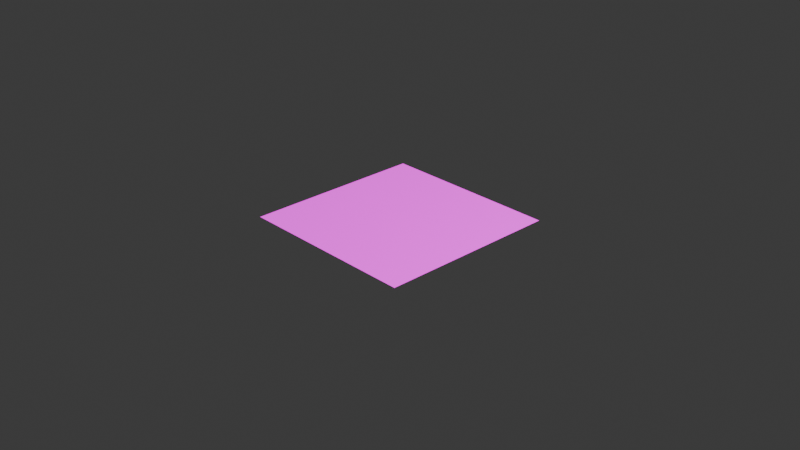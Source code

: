 # Source: untitled.blend  (saved by Blender 4.1.24; exported with 4.5.12 LTS)
import bpy
from mathutils import Matrix  # noqa: F401  (used for matrix-valued properties, if any)

bpy.ops.wm.read_factory_settings(use_empty=True)
scene = bpy.context.scene
scene.name = 'Scene'

# ---- collections
col_collection = bpy.data.collections.new('Collection'); scene.collection.children.link(col_collection)

# ---- images (referenced by path relative to the original .blend; pixels are not part of the script)
import os
ASSET_DIR = os.environ.get("B2B_ASSET_DIR", "")  # directory of the original .blend (textures are referenced by path, not embedded)
HERE = os.path.dirname(os.path.abspath(__file__))  # packed textures are extracted next to this script under _unpacked/

def load_image(name, relpath, width, height, colorspace="sRGB"):
    """Load a texture the original file referenced (path relative to the .blend, or extracted next to this script)."""
    p = next((c for c in (os.path.join(HERE, relpath), os.path.join(ASSET_DIR, relpath)) if relpath and os.path.exists(c)), "")
    if p:
        img = bpy.data.images.load(p, check_existing=True)
        img.name = name
    else:  # same state as the original file: an image datablock whose file is absent (Cycles renders it pink)
        img = bpy.data.images.new(name, width, height)
        img.source = "FILE"
        img.filepath = "//" + (relpath or name)
    img.colorspace_settings.name = colorspace
    return img
img_poster_png = load_image('poster.png', 'textures/poster.png', 1024, 1024, 'sRGB')

# ---- materials (node trees are filled in below, after node groups)
mat_postermat = bpy.data.materials.new('PosterMat')
mat_postermat.surface_render_method = 'BLENDED'
mat_postermat.blend_method = 'BLEND'

# ---- material node trees
mat_postermat.use_nodes = True; mat_postermat.node_tree.nodes.clear()
_N = mat_postermat.node_tree.nodes; _L = mat_postermat.node_tree.links
n0 = _N.new('ShaderNodeOutputMaterial'); n0.name = 'Material Output'; n0.location = (220, 0)
n0.target = 'CYCLES'
n1 = _N.new('ShaderNodeBsdfPrincipled'); n1.name = 'Principled BSDF'; n1.location = (0, 0)
n1.inputs[2].default_value = 1.0
n1.inputs[28].default_value = 1.0
n2 = _N.new('ShaderNodeTexImage'); n2.name = 'Image Texture'; n2.location = (-290, -40)
n2.image = img_poster_png
n3 = _N.new('ShaderNodeTexImage'); n3.name = 'Image Texture.001'; n3.location = (-290, -1080)
n3.image = img_poster_png
n4 = _N.new('ShaderNodeOutputMaterial'); n4.name = 'Material Output.001'; n4.location = (0, 0)
n4.target = 'EEVEE'
n5 = _N.new('ShaderNodeMixShader'); n5.name = 'Mix Shader'; n5.location = (0, 0)
n5.label = 'Disable Shadow'
n5.hide = True
n6 = _N.new('ShaderNodeLightPath'); n6.name = 'Light Path'; n6.location = (0, 0)
n6.hide = True
n7 = _N.new('ShaderNodeBsdfTransparent'); n7.name = 'Transparent BSDF'; n7.location = (0, 0)
n7.hide = True
_L.new(n1.outputs[0], n0.inputs[0])
_L.new(n2.outputs[0], n1.inputs[0])
_L.new(n3.outputs[0], n1.inputs[27])
_L.new(n1.outputs[0], n5.inputs[1])
_L.new(n5.outputs[0], n4.inputs[0])
_L.new(n6.outputs[1], n5.inputs[0])
_L.new(n7.outputs[0], n5.inputs[2])
n0.is_active_output = True

# ---- world
world_world = bpy.data.worlds.new('World'); scene.world = world_world
world_world.use_nodes = True; world_world.node_tree.nodes.clear()
_N = world_world.node_tree.nodes; _L = world_world.node_tree.links
n0 = _N.new('ShaderNodeOutputWorld'); n0.name = 'World Output'; n0.location = (300, 300)
n1 = _N.new('ShaderNodeBackground'); n1.name = 'Background'; n1.location = (10, 300)
n1.inputs[0].default_value = (0.05088, 0.05088, 0.05088, 1.0)
_L.new(n1.outputs[0], n0.inputs[0])
n0.is_active_output = True
world_world.color = (0.05088, 0.05088, 0.05088)
world_world.use_sun_shadow = False
world_world.sun_shadow_jitter_overblur = 0.0

# ---- cameras
cam_camera = bpy.data.cameras.new('Camera')
cam_camera.clip_end = 100.0
cam_camera.ortho_scale = 7.314

# ---- lights
light_light = bpy.data.lights.new('Light', 'POINT')
light_light.transmission_factor = 0.0
light_light.energy = 1000.0
light_light.shadow_soft_size = 0.1
light_light.shadow_maximum_resolution = 0.006
light_light.use_absolute_resolution = True

# ---- meshes
me_plane = bpy.data.meshes.new('Plane')
me_plane.from_pydata([(-1.0, -1.0, 0.0), (1.0, -1.0, 0.0), (-1.0, 1.0, 0.0), (1.0, 1.0, 0.0)], [], [(0, 1, 3, 2)])
_uv = me_plane.uv_layers.new(name='UVMap')
_uv.uv.foreach_set('vector', [0.9999, 0.9999, 0.0001001, 0.9999, 9.995e-05, 0.0001002, 0.9999, 0.0001])
me_plane.materials.append(mat_postermat)
me_plane.update()

# ---- objects
ob_light = bpy.data.objects.new('Light', light_light)
ob_camera = bpy.data.objects.new('Camera', cam_camera)
ob_ar_posterplane = bpy.data.objects.new('AR_PosterPlane', me_plane)

# ---- transforms, parenting, visibility, modifiers, constraints
ob_light.location = (4.076, 1.005, 5.904)
ob_light.rotation_euler = (0.6503, 0.05522, 1.866)
ob_light.lock_rotations_4d = False
ob_light.empty_display_type = 'ARROWS'
ob_light.color = (0.0, 0.0, 0.0, 0.0)
ob_light.lineart.crease_threshold = 0.0
ob_camera.location = (7.359, -6.926, 4.958)
ob_camera.rotation_euler = (1.109, 0.0, 0.8149)
ob_camera.lock_rotations_4d = False
ob_camera.empty_display_type = 'ARROWS'
ob_camera.color = (0.0, 0.0, 0.0, 0.0)
ob_camera.display_type = 'WIRE'
ob_camera.lineart.crease_threshold = 0.0
ob_ar_posterplane.location = (0.0, 0.0, 0.0)
ob_ar_posterplane.visible_shadow = False

# ---- collection membership
col_collection.objects.link(ob_light)
col_collection.objects.link(ob_camera)
col_collection.objects.link(ob_ar_posterplane)

# ---- scene / render settings (as saved in the file)
scene.camera = ob_camera
scene.frame_start = 1; scene.frame_end = 250; scene.frame_set(1)
scene.render.engine = 'BLENDER_EEVEE_NEXT'
scene.cycles.sampling_pattern = 'TABULATED_SOBOL'
scene.eevee.ray_tracing_options.trace_max_roughness = 0.0
bpy.context.view_layer.update()
